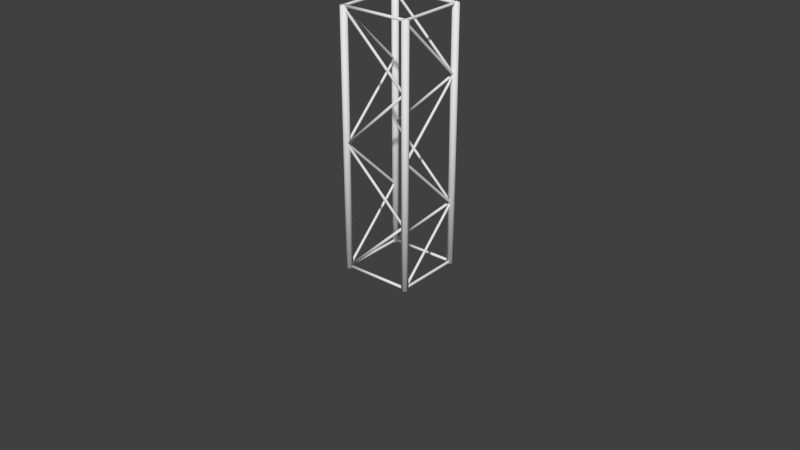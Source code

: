 # Source: building_accessories.blend  (saved by Blender 2.73.0; exported with 4.5.12 LTS)
import bpy
from mathutils import Matrix  # noqa: F401  (used for matrix-valued properties, if any)

bpy.ops.wm.read_factory_settings(use_empty=True)
scene = bpy.context.scene
scene.name = 'Scene'

# ---- collections
col_collection_1 = bpy.data.collections.new('Collection 1'); scene.collection.children.link(col_collection_1)
col_collection_1.hide_render = True
col_collection_1.hide_viewport = True
col_collection_2 = bpy.data.collections.new('Collection 2'); scene.collection.children.link(col_collection_2)
col_collection_2.hide_render = True
col_collection_2.hide_viewport = True
col_collection_3 = bpy.data.collections.new('Collection 3'); scene.collection.children.link(col_collection_3)
col_collection_3.hide_render = True
col_collection_3.hide_viewport = True
col_collection_4 = bpy.data.collections.new('Collection 4'); scene.collection.children.link(col_collection_4)
col_collection_4.hide_render = True
col_collection_4.hide_viewport = True
col_collection_5 = bpy.data.collections.new('Collection 5'); scene.collection.children.link(col_collection_5)
col_collection_9 = bpy.data.collections.new('Collection 9'); scene.collection.children.link(col_collection_9)
col_collection_9.hide_render = True
col_collection_9.hide_viewport = True

# ---- world
world_world = bpy.data.worlds.new('World'); scene.world = world_world
world_world.color = (0.05088, 0.05088, 0.05088)
world_world.use_sun_shadow = False
world_world.sun_shadow_jitter_overblur = 0.0
world_world.cycles.sampling_method = 'MANUAL'
world_world.cycles.sample_map_resolution = 256

# ---- cameras
cam_camera_crane = bpy.data.cameras.new('Camera_crane')
cam_camera_crane.passepartout_alpha = 0.2
cam_camera_crane.clip_end = 100.0
cam_camera_crane.lens = 35.0
cam_camera_crane.sensor_width = 32.0
cam_camera_crane.sensor_height = 18.0
cam_camera_crane.display_size = 2.0
cam_camera_crane.dof.focus_distance = 12.7
cam_camera_crane.dof.aperture_fstop = 128.0

# ---- meshes
me_plane = bpy.data.meshes.new('Plane')
me_plane.from_pydata([(-0.07102, 2.189e-08, 0.0), (0.07102, 2.189e-08, 0.0), (-0.07102, -2.189e-08, 1.0), (0.07102, -2.189e-08, 1.0), (-0.04261, -0.004916, 0.0), (-0.03171, -0.02154, 9.553e-16), (0.008289, -0.02154, 9.553e-16), (0.04261, -0.004916, 0.0), (0.04261, -0.004916, 1.0), (0.02, -0.02154, 1.0), (-0.02, -0.02154, 1.0), (-0.04261, -0.004916, 1.0), (-0.07102, 0.0, 0.5), (0.07102, 0.0, 0.5), (-0.04261, -0.004916, 0.5), (-0.02, -0.02154, 0.5), (0.02, -0.02154, 0.5), (0.04261, -0.004916, 0.5), (-0.07102, 1.094e-08, 0.25), (0.07102, 1.094e-08, 0.25), (-0.04261, -0.004916, 0.25), (-0.03171, -0.02154, 0.25), (0.008289, -0.02154, 0.25), (0.04261, -0.004916, 0.25)], [], [(17, 13, 3, 8), (12, 14, 11, 2), (14, 15, 10, 11), (15, 16, 9, 10), (16, 17, 8, 9), (22, 23, 17, 16), (21, 22, 16, 15), (20, 21, 15, 14), (18, 20, 14, 12), (23, 19, 13, 17), (7, 1, 19, 23), (0, 4, 20, 18), (4, 5, 21, 20), (5, 6, 22, 21), (6, 7, 23, 22)])
me_plane.use_remesh_preserve_volume = False
me_plane.use_remesh_preserve_attributes = False
me_plane.use_mirror_vertex_groups = False
me_plane.update()
me_cube_005 = bpy.data.meshes.new('Cube.005')
me_cube_005.from_pydata([(1.0, 1.0, -1.0), (1.0, -1.0, -1.0), (1.0, 0.8923, 1.0), (1.0, -1.0, 1.0), (1.0, 1.0, 0.9468), (-1.0, 1.0, -1.0), (-1.0, -1.0, -1.0), (-1.0, 0.8923, 1.0), (-1.0, -1.0, 1.0), (0.0, 0.9206, 1.0), (0.0, 1.0, -1.0), (0.0, -1.0, 1.0), (0.0, -1.0, -1.0), (-1.0, 1.0, 0.9468), (0.0, 1.0, 0.934)], [], [(12, 10, 0, 1), (9, 2, 4, 14), (3, 11, 12, 1), (14, 4, 0, 10), (2, 3, 1, 0, 4), (3, 2, 9, 11), (12, 6, 5, 10), (9, 14, 13, 7), (8, 6, 12, 11), (14, 10, 5, 13), (7, 13, 5, 6, 8), (8, 11, 9, 7)])
me_cube_005.use_remesh_preserve_volume = False
me_cube_005.use_remesh_preserve_attributes = False
me_cube_005.use_mirror_vertex_groups = False
me_cube_005.update()
me_cube_006 = bpy.data.meshes.new('Cube.006')
me_cube_006.from_pydata([(1.0, 1.0, -1.0), (1.0, -1.0, -1.0), (1.0, 0.8923, 1.0), (1.0, -1.0, 1.0), (1.0, 1.0, 0.9468), (0.9775, 1.0, 0.9465), (0.9775, -1.0, 1.0), (0.9775, 1.0, -1.0), (0.9775, -1.0, -1.0), (0.9775, 0.8929, 1.0), (0.02701, 1.0, -1.0), (0.02701, -1.0, 1.0), (0.02701, 1.0, 0.9344), (0.02701, -1.0, -1.0), (0.02701, 0.9198, 1.0), (0.9775, 1.0, 0.8352), (0.02701, 1.0, 0.8291), (1.0, -1.0, 0.8619), (0.9775, -1.0, 0.8619), (0.02701, -1.0, 0.8619), (1.0, 1.0, -0.9226), (0.9775, 1.0, -0.9231), (0.02701, 1.0, -0.9235), (1.0, -1.0, -0.9301), (0.9775, -1.0, -0.9301), (0.02701, -1.0, -0.9301), (-1.0, 1.0, -1.0), (-1.0, -1.0, -1.0), (-1.0, 0.8923, 1.0), (-1.0, -1.0, 1.0), (-1.0, 1.0, 0.9468), (-0.9775, 1.0, 0.9465), (-0.9775, -1.0, 1.0), (-0.9775, 1.0, -1.0), (-0.9775, -1.0, -1.0), (0.0, 0.9206, 1.0), (0.0, 1.0, -1.0), (0.0, -1.0, 1.0), (0.0, -1.0, -1.0), (-0.9775, 0.8929, 1.0), (0.0, 1.0, 0.934), (-0.02701, 1.0, -1.0), (-0.02701, -1.0, 1.0), (-0.02701, 1.0, 0.9344), (-0.02701, -1.0, -1.0), (-0.02701, 0.9198, 1.0), (0.0, 1.0, -0.03298), (-0.9775, 1.0, 0.8352), (-0.02701, 1.0, 0.8291), (-1.0, -1.0, 0.8619), (0.0, -1.0, 0.8619), (-0.9775, -1.0, 0.8619), (-0.02701, -1.0, 0.8619), (-1.0, 1.0, -0.9226), (0.0, 1.0, -0.923), (-0.9775, 1.0, -0.9231), (-0.02701, 1.0, -0.9235), (-1.0, -1.0, -0.9301), (0.0, -1.0, -0.9301), (-0.9775, -1.0, -0.9301), (-0.02701, -1.0, -0.9301)], [], [(8, 7, 0, 1), (9, 2, 4, 5), (25, 58, 38, 13), (21, 20, 0, 7), (2, 3, 17, 23, 1, 0, 20, 4), (11, 14, 35, 37), (54, 22, 10, 36), (13, 10, 7, 8), (14, 9, 5, 12), (23, 24, 8, 1), (22, 21, 7, 10), (3, 2, 9, 6), (35, 14, 12, 40), (38, 36, 10, 13), (6, 9, 14, 11), (24, 25, 13, 8), (12, 5, 15, 16), (40, 12, 16, 46), (6, 11, 19, 18), (3, 6, 18, 17), (11, 37, 50, 19), (21, 20, 23, 24, 25, 58, 54, 22), (46, 16, 22, 54), (17, 18, 24, 23), (19, 50, 58, 25), (0, 1, 23, 20), (21, 24, 18, 15), (22, 16, 19, 25), (4, 20, 21, 15, 5), (34, 27, 26, 33), (39, 31, 30, 28), (60, 44, 38, 58), (55, 33, 26, 53), (28, 30, 53, 26, 27, 57, 49, 29), (42, 37, 35, 45), (54, 36, 41, 56), (44, 34, 33, 41), (45, 43, 31, 39), (57, 27, 34, 59), (56, 41, 33, 55), (29, 32, 39, 28), (35, 40, 43, 45), (38, 44, 41, 36), (32, 42, 45, 39), (59, 34, 44, 60), (43, 48, 47, 31), (40, 46, 48, 43), (32, 51, 52, 42), (29, 49, 51, 32), (42, 52, 50, 37), (55, 56, 54, 58, 60, 59, 57, 53), (46, 54, 56, 48), (38, 36, 54, 58), (49, 57, 59, 51), (52, 60, 58, 50), (26, 53, 57, 27), (37, 50, 40, 35), (55, 47, 51, 59), (56, 60, 52, 48), (30, 31, 47, 55, 53)])
me_cube_006.use_remesh_preserve_volume = False
me_cube_006.use_remesh_preserve_attributes = False
me_cube_006.use_mirror_vertex_groups = False
me_cube_006.update()
me_cylinder_017 = bpy.data.meshes.new('Cylinder.017')
me_cylinder_017.from_pydata([(-0.2094, 0.007733, 1.327), (0.2094, 0.007733, 1.327), (-0.2094, 0.005924, 1.323), (0.2094, 0.005924, 1.323), (-0.2094, 0.001343, 1.32), (0.2094, 0.001343, 1.32), (-0.2094, -0.003867, 1.321), (0.2094, -0.003867, 1.321), (-0.2094, -0.007267, 1.325), (0.2094, -0.007267, 1.325), (-0.2094, -0.007267, 1.33), (0.2094, -0.007267, 1.33), (-0.2094, -0.003867, 1.334), (0.2094, -0.003867, 1.334), (-0.2094, 0.001343, 1.335), (0.2094, 0.001343, 1.335), (-0.2094, 0.005924, 1.332), (0.2094, 0.005924, 1.332), (-0.1876, 0.008255, 0.6558), (0.1954, 0.008255, 0.3344), (-0.1908, 0.006446, 0.652), (0.1923, 0.006446, 0.3306), (-0.1924, 0.001865, 0.65), (0.1906, 0.001865, 0.3286), (-0.1919, -0.003345, 0.6507), (0.1912, -0.003345, 0.3293), (-0.1893, -0.006745, 0.6538), (0.1937, -0.006745, 0.3324), (-0.1859, -0.006745, 0.6578), (0.1971, -0.006745, 0.3364), (-0.1834, -0.003345, 0.6608), (0.1996, -0.003345, 0.3394), (-0.1828, 0.001865, 0.6615), (0.2002, 0.001865, 0.3401), (-0.1845, 0.006446, 0.6595), (0.1985, 0.006446, 0.3381), (-0.1915, 0.007733, 0.01405), (0.1915, 0.007733, 0.3354), (-0.1884, 0.005924, 0.0103), (0.1947, 0.005924, 0.3317), (-0.1867, 0.001343, 0.008303), (0.1963, 0.001343, 0.3297), (-0.1873, -0.003867, 0.008996), (0.1958, -0.003867, 0.3304), (-0.1898, -0.007267, 0.01205), (0.1932, -0.007267, 0.3334), (-0.1932, -0.007267, 0.01604), (0.1898, -0.007267, 0.3374), (-0.1958, -0.003867, 0.0191), (0.1873, -0.003867, 0.3405), (-0.1963, 0.001343, 0.01979), (0.1867, 0.001343, 0.3412), (-0.1947, 0.005924, 0.0178), (0.1884, 0.005924, 0.3392), (-0.1876, 0.008255, 1.309), (0.1954, 0.008255, 0.9876), (-0.1908, 0.006446, 1.305), (0.1923, 0.006446, 0.9838), (-0.1924, 0.001865, 1.303), (0.1906, 0.001865, 0.9818), (-0.1919, -0.003345, 1.304), (0.1912, -0.003345, 0.9825), (-0.1893, -0.006745, 1.307), (0.1937, -0.006745, 0.9856), (-0.1859, -0.006745, 1.311), (0.1971, -0.006745, 0.9896), (-0.1834, -0.003345, 1.314), (0.1996, -0.003345, 0.9926), (-0.1828, 0.001865, 1.315), (0.2002, 0.001865, 0.9933), (-0.1845, 0.006446, 1.313), (0.1985, 0.006446, 0.9913), (-0.1915, 0.007733, 0.6673), (0.1915, 0.007733, 0.9887), (-0.1884, 0.005924, 0.6635), (0.1947, 0.005924, 0.9849), (-0.1867, 0.001343, 0.6615), (0.1963, 0.001343, 0.9829), (-0.1873, -0.003867, 0.6622), (0.1958, -0.003867, 0.9836), (-0.1898, -0.007267, 0.6653), (0.1932, -0.007267, 0.9867), (-0.1932, -0.007267, 0.6693), (0.1898, -0.007267, 0.9907), (-0.1958, -0.003867, 0.6723), (0.1873, -0.003867, 0.9937), (-0.1963, 0.001343, 0.673), (0.1867, 0.001343, 0.9944), (-0.1947, 0.005924, 0.671), (0.1884, 0.005924, 0.9924), (-0.2094, 0.007733, 0.009836), (0.2094, 0.007733, 0.009836), (-0.2094, 0.005924, 0.00494), (0.2094, 0.005924, 0.00494), (-0.2094, 0.001343, 0.002336), (0.2094, 0.001343, 0.002336), (-0.2094, -0.003867, 0.00324), (0.2094, -0.003867, 0.00324), (-0.2094, -0.007267, 0.007231), (0.2094, -0.007267, 0.007231), (-0.2094, -0.007267, 0.01244), (0.2094, -0.007267, 0.01244), (-0.2094, -0.003867, 0.01643), (0.2094, -0.003867, 0.01643), (-0.2094, 0.001343, 0.01734), (0.2094, 0.001343, 0.01734), (-0.2094, 0.005924, 0.01473), (0.2094, 0.005924, 0.01473), (-0.2, 0.02062, 0.002696), (-0.2, 0.02062, 1.331), (-0.1869, 0.0158, 0.002696), (-0.1869, 0.0158, 1.331), (-0.18, 0.003581, 0.002696), (-0.18, 0.003581, 1.331), (-0.1824, -0.01031, 0.002696), (-0.1824, -0.01031, 1.331), (-0.1931, -0.01938, 0.002696), (-0.1931, -0.01938, 1.331), (-0.2069, -0.01938, 0.002696), (-0.2069, -0.01938, 1.331), (-0.2176, -0.01031, 0.002696), (-0.2176, -0.01031, 1.331), (-0.22, 0.003581, 0.002696), (-0.22, 0.003581, 1.331), (-0.2131, 0.0158, 0.002696), (-0.2131, 0.0158, 1.331), (0.2, 0.02062, 0.002696), (0.2, 0.02062, 1.331), (0.2131, 0.0158, 0.002696), (0.2131, 0.0158, 1.331), (0.22, 0.003581, 0.002696), (0.22, 0.003581, 1.331), (0.2176, -0.01031, 0.002696), (0.2176, -0.01031, 1.331), (0.2069, -0.01938, 0.002696), (0.2069, -0.01938, 1.331), (0.1931, -0.01938, 0.002696), (0.1931, -0.01938, 1.331), (0.1824, -0.01031, 0.002696), (0.1824, -0.01031, 1.331), (0.18, 0.003581, 0.002696), (0.18, 0.003581, 1.331), (0.1869, 0.0158, 0.002696), (0.1869, 0.0158, 1.331), (0.0158, 0.3533, 1.327), (0.2252, -0.009336, 1.327), (0.01423, 0.3524, 1.323), (0.2236, -0.01024, 1.323), (0.01026, 0.3501, 1.32), (0.2197, -0.01253, 1.32), (0.005752, 0.3475, 1.321), (0.2151, -0.01514, 1.321), (0.002808, 0.3458, 1.325), (0.2122, -0.01684, 1.325), (0.002808, 0.3458, 1.33), (0.2122, -0.01684, 1.33), (0.005752, 0.3475, 1.334), (0.2151, -0.01514, 1.334), (0.01026, 0.3501, 1.335), (0.2197, -0.01253, 1.335), (0.01423, 0.3524, 1.332), (0.2236, -0.01024, 1.332), (0.02713, 0.3347, 0.6558), (0.2186, 0.003039, 0.3344), (0.02399, 0.3366, 0.652), (0.2155, 0.00486, 0.3306), (0.01919, 0.3357, 0.65), (0.2107, 0.004019, 0.3286), (0.01497, 0.3326, 0.6507), (0.2065, 0.0009108, 0.3293), (0.01331, 0.3287, 0.6538), (0.2048, -0.003011, 0.3324), (0.01498, 0.3258, 0.6578), (0.2065, -0.005911, 0.3364), (0.01921, 0.3253, 0.6608), (0.2107, -0.006432, 0.3394), (0.02401, 0.3274, 0.6615), (0.2155, -0.004331, 0.3401), (0.02714, 0.3311, 0.6595), (0.2187, -0.0005905, 0.3381), (0.02474, 0.3379, 0.01405), (0.2162, 0.006147, 0.3354), (0.02474, 0.3342, 0.0103), (0.2163, 0.002517, 0.3317), (0.02161, 0.3305, 0.008303), (0.2131, -0.001223, 0.3297), (0.01681, 0.3284, 0.008996), (0.2083, -0.003324, 0.3304), (0.01258, 0.3289, 0.01205), (0.2041, -0.002803, 0.3334), (0.01091, 0.3318, 0.01604), (0.2024, 9.693e-05, 0.3374), (0.01257, 0.3357, 0.0191), (0.2041, 0.004019, 0.3405), (0.01679, 0.3388, 0.01979), (0.2083, 0.007127, 0.3412), (0.0216, 0.3397, 0.0178), (0.2131, 0.007967, 0.3392), (0.02713, 0.3347, 1.309), (0.2186, 0.003039, 0.9876), (0.02399, 0.3366, 1.305), (0.2155, 0.00486, 0.9838), (0.01919, 0.3357, 1.303), (0.2107, 0.004019, 0.9818), (0.01497, 0.3326, 1.304), (0.2065, 0.0009108, 0.9825), (0.01331, 0.3287, 1.307), (0.2048, -0.003011, 0.9856), (0.01498, 0.3258, 1.311), (0.2065, -0.005911, 0.9896), (0.01921, 0.3253, 1.314), (0.2107, -0.006432, 0.9926), (0.02401, 0.3274, 1.315), (0.2155, -0.004331, 0.9933), (0.02714, 0.3311, 1.313), (0.2187, -0.0005905, 0.9913), (0.02474, 0.3379, 0.6673), (0.2162, 0.006147, 0.9887), (0.02474, 0.3342, 0.6635), (0.2163, 0.002517, 0.9849), (0.02161, 0.3305, 0.6615), (0.2131, -0.001223, 0.9829), (0.01681, 0.3284, 0.6622), (0.2083, -0.003324, 0.9836), (0.01258, 0.3289, 0.6653), (0.2041, -0.002803, 0.9867), (0.01091, 0.3318, 0.6693), (0.2024, 9.693e-05, 0.9907), (0.01257, 0.3357, 0.6723), (0.2041, 0.004019, 0.9937), (0.01679, 0.3388, 0.673), (0.2083, 0.007127, 0.9944), (0.0216, 0.3397, 0.671), (0.2131, 0.007967, 0.9924), (0.0158, 0.3533, 0.009836), (0.2252, -0.009336, 0.009836), (0.01423, 0.3524, 0.00494), (0.2236, -0.01024, 0.00494), (0.01026, 0.3501, 0.002336), (0.2197, -0.01253, 0.002336), (0.005752, 0.3475, 0.00324), (0.2151, -0.01514, 0.00324), (0.002808, 0.3458, 0.007231), (0.2122, -0.01684, 0.007231), (0.002808, 0.3458, 0.01244), (0.2122, -0.01684, 0.01244), (0.005752, 0.3475, 0.01643), (0.2151, -0.01514, 0.01643), (0.01026, 0.3501, 0.01734), (0.2197, -0.01253, 0.01734), (0.01423, 0.3524, 0.01473), (0.2236, -0.01024, 0.01473), (0.03165, 0.3516, 0.002696), (0.03165, 0.3516, 1.331), (0.034, 0.3379, 0.002696), (0.034, 0.3379, 1.331), (0.0269, 0.3258, 0.002696), (0.0269, 0.3258, 1.331), (0.01366, 0.321, 0.002696), (0.01366, 0.321, 1.331), (0.0004868, 0.3256, 0.002696), (0.0004868, 0.3256, 1.331), (-0.006459, 0.3377, 0.002696), (-0.006459, 0.3377, 1.331), (-0.003928, 0.3514, 0.002696), (-0.003928, 0.3514, 1.331), (0.006897, 0.3604, 0.002696), (0.006897, 0.3604, 1.331), (0.02095, 0.3605, 0.002696), (0.02095, 0.3605, 1.331), (-0.2165, 0.01153, 1.327), (-0.007097, 0.3742, 1.327), (-0.2149, 0.01063, 1.323), (-0.005531, 0.3733, 1.323), (-0.211, 0.008338, 1.32), (-0.001563, 0.371, 1.32), (-0.2064, 0.005734, 1.321), (0.002948, 0.3684, 1.321), (-0.2035, 0.004033, 1.325), (0.005893, 0.3667, 1.325), (-0.2035, 0.004033, 1.33), (0.005893, 0.3667, 1.33), (-0.2064, 0.005734, 1.334), (0.002948, 0.3684, 1.334), (-0.211, 0.008338, 1.335), (-0.001563, 0.371, 1.335), (-0.2149, 0.01063, 1.332), (-0.005531, 0.3733, 1.332), (-0.2061, 0.03065, 0.6558), (-0.01454, 0.3624, 0.3344), (-0.2061, 0.02702, 0.652), (-0.01455, 0.3587, 0.3306), (-0.2029, 0.02328, 0.65), (-0.01142, 0.355, 0.3286), (-0.1981, 0.02118, 0.6507), (-0.006618, 0.3529, 0.3293), (-0.1939, 0.0217, 0.6538), (-0.002391, 0.3534, 0.3324), (-0.1922, 0.0246, 0.6578), (-0.0007163, 0.3563, 0.3364), (-0.1939, 0.02852, 0.6608), (-0.002378, 0.3602, 0.3394), (-0.1981, 0.03163, 0.6615), (-0.006599, 0.3633, 0.3401), (-0.2029, 0.03247, 0.6595), (-0.0114, 0.3642, 0.3381), (-0.2075, 0.02702, 0.01405), (-0.01604, 0.3587, 0.3354), (-0.2044, 0.02884, 0.0103), (-0.0129, 0.3605, 0.3317), (-0.1996, 0.028, 0.008303), (-0.008092, 0.3597, 0.3297), (-0.1954, 0.02489, 0.008996), (-0.003871, 0.3566, 0.3304), (-0.1937, 0.02097, 0.01205), (-0.002209, 0.3527, 0.3334), (-0.1954, 0.01807, 0.01604), (-0.003884, 0.3498, 0.3374), (-0.1996, 0.01755, 0.0191), (-0.008111, 0.3493, 0.3405), (-0.2044, 0.01965, 0.01979), (-0.01291, 0.3514, 0.3412), (-0.2076, 0.02339, 0.0178), (-0.01604, 0.3551, 0.3392), (-0.2061, 0.03065, 1.309), (-0.01454, 0.3624, 0.9876), (-0.2061, 0.02702, 1.305), (-0.01455, 0.3587, 0.9838), (-0.2029, 0.02328, 1.303), (-0.01142, 0.355, 0.9818), (-0.1981, 0.02118, 1.304), (-0.006618, 0.3529, 0.9825), (-0.1939, 0.0217, 1.307), (-0.002391, 0.3534, 0.9856), (-0.1922, 0.0246, 1.311), (-0.0007163, 0.3563, 0.9896), (-0.1939, 0.02852, 1.314), (-0.002378, 0.3602, 0.9926), (-0.1981, 0.03163, 1.315), (-0.006599, 0.3633, 0.9933), (-0.2029, 0.03247, 1.313), (-0.0114, 0.3642, 0.9913), (-0.2075, 0.02702, 0.6673), (-0.01604, 0.3587, 0.9887), (-0.2044, 0.02884, 0.6635), (-0.0129, 0.3605, 0.9849), (-0.1996, 0.028, 0.6615), (-0.008092, 0.3597, 0.9829), (-0.1954, 0.02489, 0.6622), (-0.003871, 0.3566, 0.9836), (-0.1937, 0.02097, 0.6653), (-0.002209, 0.3527, 0.9867), (-0.1954, 0.01807, 0.6693), (-0.003884, 0.3498, 0.9907), (-0.1996, 0.01755, 0.6723), (-0.008111, 0.3493, 0.9937), (-0.2044, 0.01965, 0.673), (-0.01291, 0.3514, 0.9944), (-0.2076, 0.02339, 0.671), (-0.01604, 0.3551, 0.9924), (-0.2165, 0.01153, 0.009836), (-0.007097, 0.3742, 0.009836), (-0.2149, 0.01063, 0.00494), (-0.005531, 0.3733, 0.00494), (-0.211, 0.008338, 0.002336), (-0.001563, 0.371, 0.002336), (-0.2064, 0.005734, 0.00324), (0.002948, 0.3684, 0.00324), (-0.2035, 0.004033, 0.007231), (0.005893, 0.3667, 0.007231), (-0.2035, 0.004033, 0.01244), (0.005893, 0.3667, 0.01244), (-0.2064, 0.005734, 0.01643), (0.002948, 0.3684, 0.01643), (-0.211, 0.008338, 0.01734), (-0.001563, 0.371, 0.01734), (-0.2149, 0.01063, 0.01473), (-0.005531, 0.3733, 0.01473)], [], [(0, 1, 3, 2), (2, 3, 5, 4), (4, 5, 7, 6), (6, 7, 9, 8), (8, 9, 11, 10), (10, 11, 13, 12), (12, 13, 15, 14), (3, 1, 17, 15, 13, 11, 9, 7, 5), (16, 17, 1, 0), (14, 15, 17, 16), (0, 2, 4, 6, 8, 10, 12, 14, 16), (18, 19, 21, 20), (20, 21, 23, 22), (22, 23, 25, 24), (24, 25, 27, 26), (26, 27, 29, 28), (28, 29, 31, 30), (30, 31, 33, 32), (21, 19, 35, 33, 31, 29, 27, 25, 23), (34, 35, 19, 18), (32, 33, 35, 34), (18, 20, 22, 24, 26, 28, 30, 32, 34), (36, 37, 39, 38), (38, 39, 41, 40), (40, 41, 43, 42), (42, 43, 45, 44), (44, 45, 47, 46), (46, 47, 49, 48), (48, 49, 51, 50), (39, 37, 53, 51, 49, 47, 45, 43, 41), (52, 53, 37, 36), (50, 51, 53, 52), (36, 38, 40, 42, 44, 46, 48, 50, 52), (54, 55, 57, 56), (56, 57, 59, 58), (58, 59, 61, 60), (60, 61, 63, 62), (62, 63, 65, 64), (64, 65, 67, 66), (66, 67, 69, 68), (57, 55, 71, 69, 67, 65, 63, 61, 59), (70, 71, 55, 54), (68, 69, 71, 70), (54, 56, 58, 60, 62, 64, 66, 68, 70), (72, 73, 75, 74), (74, 75, 77, 76), (76, 77, 79, 78), (78, 79, 81, 80), (80, 81, 83, 82), (82, 83, 85, 84), (84, 85, 87, 86), (75, 73, 89, 87, 85, 83, 81, 79, 77), (88, 89, 73, 72), (86, 87, 89, 88), (72, 74, 76, 78, 80, 82, 84, 86, 88), (90, 91, 93, 92), (92, 93, 95, 94), (94, 95, 97, 96), (96, 97, 99, 98), (98, 99, 101, 100), (100, 101, 103, 102), (102, 103, 105, 104), (93, 91, 107, 105, 103, 101, 99, 97, 95), (106, 107, 91, 90), (104, 105, 107, 106), (90, 92, 94, 96, 98, 100, 102, 104, 106), (108, 109, 111, 110), (110, 111, 113, 112), (112, 113, 115, 114), (114, 115, 117, 116), (116, 117, 119, 118), (118, 119, 121, 120), (120, 121, 123, 122), (111, 109, 125, 123, 121, 119, 117, 115, 113), (124, 125, 109, 108), (122, 123, 125, 124), (108, 110, 112, 114, 116, 118, 120, 122, 124), (126, 127, 129, 128), (128, 129, 131, 130), (130, 131, 133, 132), (132, 133, 135, 134), (134, 135, 137, 136), (136, 137, 139, 138), (138, 139, 141, 140), (129, 127, 143, 141, 139, 137, 135, 133, 131), (142, 143, 127, 126), (140, 141, 143, 142), (126, 128, 130, 132, 134, 136, 138, 140, 142), (144, 145, 147, 146), (146, 147, 149, 148), (148, 149, 151, 150), (150, 151, 153, 152), (152, 153, 155, 154), (154, 155, 157, 156), (156, 157, 159, 158), (160, 161, 145, 144), (158, 159, 161, 160), (144, 146, 148, 150, 152, 154, 156, 158, 160), (162, 163, 165, 164), (164, 165, 167, 166), (166, 167, 169, 168), (168, 169, 171, 170), (170, 171, 173, 172), (172, 173, 175, 174), (174, 175, 177, 176), (178, 179, 163, 162), (176, 177, 179, 178), (162, 164, 166, 168, 170, 172, 174, 176, 178), (180, 181, 183, 182), (182, 183, 185, 184), (184, 185, 187, 186), (186, 187, 189, 188), (188, 189, 191, 190), (190, 191, 193, 192), (192, 193, 195, 194), (196, 197, 181, 180), (194, 195, 197, 196), (180, 182, 184, 186, 188, 190, 192, 194, 196), (198, 199, 201, 200), (200, 201, 203, 202), (202, 203, 205, 204), (204, 205, 207, 206), (206, 207, 209, 208), (208, 209, 211, 210), (210, 211, 213, 212), (214, 215, 199, 198), (212, 213, 215, 214), (198, 200, 202, 204, 206, 208, 210, 212, 214), (216, 217, 219, 218), (218, 219, 221, 220), (220, 221, 223, 222), (222, 223, 225, 224), (224, 225, 227, 226), (226, 227, 229, 228), (228, 229, 231, 230), (232, 233, 217, 216), (230, 231, 233, 232), (216, 218, 220, 222, 224, 226, 228, 230, 232), (234, 235, 237, 236), (236, 237, 239, 238), (238, 239, 241, 240), (240, 241, 243, 242), (242, 243, 245, 244), (244, 245, 247, 246), (246, 247, 249, 248), (250, 251, 235, 234), (248, 249, 251, 250), (234, 236, 238, 240, 242, 244, 246, 248, 250), (252, 253, 255, 254), (254, 255, 257, 256), (256, 257, 259, 258), (258, 259, 261, 260), (260, 261, 263, 262), (262, 263, 265, 264), (264, 265, 267, 266), (255, 253, 269, 267, 265, 263, 261, 259, 257), (268, 269, 253, 252), (266, 267, 269, 268), (252, 254, 256, 258, 260, 262, 264, 266, 268), (270, 271, 273, 272), (272, 273, 275, 274), (274, 275, 277, 276), (276, 277, 279, 278), (278, 279, 281, 280), (280, 281, 283, 282), (282, 283, 285, 284), (286, 287, 271, 270), (284, 285, 287, 286), (288, 289, 291, 290), (290, 291, 293, 292), (292, 293, 295, 294), (294, 295, 297, 296), (296, 297, 299, 298), (298, 299, 301, 300), (300, 301, 303, 302), (304, 305, 289, 288), (302, 303, 305, 304), (306, 307, 309, 308), (308, 309, 311, 310), (310, 311, 313, 312), (312, 313, 315, 314), (314, 315, 317, 316), (316, 317, 319, 318), (318, 319, 321, 320), (322, 323, 307, 306), (320, 321, 323, 322), (324, 325, 327, 326), (326, 327, 329, 328), (328, 329, 331, 330), (330, 331, 333, 332), (332, 333, 335, 334), (334, 335, 337, 336), (336, 337, 339, 338), (340, 341, 325, 324), (338, 339, 341, 340), (342, 343, 345, 344), (344, 345, 347, 346), (346, 347, 349, 348), (348, 349, 351, 350), (350, 351, 353, 352), (352, 353, 355, 354), (354, 355, 357, 356), (358, 359, 343, 342), (356, 357, 359, 358), (360, 361, 363, 362), (362, 363, 365, 364), (364, 365, 367, 366), (366, 367, 369, 368), (368, 369, 371, 370), (370, 371, 373, 372), (372, 373, 375, 374), (376, 377, 361, 360), (374, 375, 377, 376)])
me_cylinder_017.polygons.foreach_set('use_smooth', [True] * 213)
me_cylinder_017.use_remesh_preserve_volume = False
me_cylinder_017.use_remesh_preserve_attributes = False
me_cylinder_017.use_mirror_vertex_groups = False
me_cylinder_017.update()
me_cylinder_013 = bpy.data.meshes.new('Cylinder.013')
me_cylinder_013.from_pydata([(-0.2094, 0.007733, 1.327), (0.2094, 0.007733, 1.327), (-0.2094, 0.005924, 1.323), (0.2094, 0.005924, 1.323), (-0.2094, 0.001343, 1.32), (0.2094, 0.001343, 1.32), (-0.2094, -0.003867, 1.321), (0.2094, -0.003867, 1.321), (-0.2094, -0.007267, 1.325), (0.2094, -0.007267, 1.325), (-0.2094, -0.007267, 1.33), (0.2094, -0.007267, 1.33), (-0.2094, -0.003867, 1.334), (0.2094, -0.003867, 1.334), (-0.2094, 0.001343, 1.335), (0.2094, 0.001343, 1.335), (-0.2094, 0.005924, 1.332), (0.2094, 0.005924, 1.332), (-0.1876, 0.008255, 0.6558), (0.1954, 0.008255, 0.3344), (-0.1908, 0.006446, 0.652), (0.1923, 0.006446, 0.3306), (-0.1924, 0.001865, 0.65), (0.1906, 0.001865, 0.3286), (-0.1919, -0.003345, 0.6507), (0.1912, -0.003345, 0.3293), (-0.1893, -0.006745, 0.6538), (0.1937, -0.006745, 0.3324), (-0.1859, -0.006745, 0.6578), (0.1971, -0.006745, 0.3364), (-0.1834, -0.003345, 0.6608), (0.1996, -0.003345, 0.3394), (-0.1828, 0.001865, 0.6615), (0.2002, 0.001865, 0.3401), (-0.1845, 0.006446, 0.6595), (0.1985, 0.006446, 0.3381), (-0.1915, 0.007733, 0.01405), (0.1915, 0.007733, 0.3354), (-0.1884, 0.005924, 0.0103), (0.1947, 0.005924, 0.3317), (-0.1867, 0.001343, 0.008303), (0.1963, 0.001343, 0.3297), (-0.1873, -0.003867, 0.008996), (0.1958, -0.003867, 0.3304), (-0.1898, -0.007267, 0.01205), (0.1932, -0.007267, 0.3334), (-0.1932, -0.007267, 0.01604), (0.1898, -0.007267, 0.3374), (-0.1958, -0.003867, 0.0191), (0.1873, -0.003867, 0.3405), (-0.1963, 0.001343, 0.01979), (0.1867, 0.001343, 0.3412), (-0.1947, 0.005924, 0.0178), (0.1884, 0.005924, 0.3392), (-0.1876, 0.008255, 1.309), (0.1954, 0.008255, 0.9876), (-0.1908, 0.006446, 1.305), (0.1923, 0.006446, 0.9838), (-0.1924, 0.001865, 1.303), (0.1906, 0.001865, 0.9818), (-0.1919, -0.003345, 1.304), (0.1912, -0.003345, 0.9825), (-0.1893, -0.006745, 1.307), (0.1937, -0.006745, 0.9856), (-0.1859, -0.006745, 1.311), (0.1971, -0.006745, 0.9896), (-0.1834, -0.003345, 1.314), (0.1996, -0.003345, 0.9926), (-0.1828, 0.001865, 1.315), (0.2002, 0.001865, 0.9933), (-0.1845, 0.006446, 1.313), (0.1985, 0.006446, 0.9913), (-0.1915, 0.007733, 0.6673), (0.1915, 0.007733, 0.9887), (-0.1884, 0.005924, 0.6635), (0.1947, 0.005924, 0.9849), (-0.1867, 0.001343, 0.6615), (0.1963, 0.001343, 0.9829), (-0.1873, -0.003867, 0.6622), (0.1958, -0.003867, 0.9836), (-0.1898, -0.007267, 0.6653), (0.1932, -0.007267, 0.9867), (-0.1932, -0.007267, 0.6693), (0.1898, -0.007267, 0.9907), (-0.1958, -0.003867, 0.6723), (0.1873, -0.003867, 0.9937), (-0.1963, 0.001343, 0.673), (0.1867, 0.001343, 0.9944), (-0.1947, 0.005924, 0.671), (0.1884, 0.005924, 0.9924), (-0.2094, 0.007733, 0.009836), (0.2094, 0.007733, 0.009836), (-0.2094, 0.005924, 0.00494), (0.2094, 0.005924, 0.00494), (-0.2094, 0.001343, 0.002336), (0.2094, 0.001343, 0.002336), (-0.2094, -0.003867, 0.00324), (0.2094, -0.003867, 0.00324), (-0.2094, -0.007267, 0.007231), (0.2094, -0.007267, 0.007231), (-0.2094, -0.007267, 0.01244), (0.2094, -0.007267, 0.01244), (-0.2094, -0.003867, 0.01643), (0.2094, -0.003867, 0.01643), (-0.2094, 0.001343, 0.01734), (0.2094, 0.001343, 0.01734), (-0.2094, 0.005924, 0.01473), (0.2094, 0.005924, 0.01473), (-0.2094, -0.3923, 1.327), (0.2094, -0.3923, 1.327), (-0.2094, -0.3941, 1.323), (0.2094, -0.3941, 1.323), (-0.2094, -0.3987, 1.32), (0.2094, -0.3987, 1.32), (-0.2094, -0.4039, 1.321), (0.2094, -0.4039, 1.321), (-0.2094, -0.4073, 1.325), (0.2094, -0.4073, 1.325), (-0.2094, -0.4073, 1.33), (0.2094, -0.4073, 1.33), (-0.2094, -0.4039, 1.334), (0.2094, -0.4039, 1.334), (-0.2094, -0.3987, 1.335), (0.2094, -0.3987, 1.335), (-0.2094, -0.3941, 1.332), (0.2094, -0.3941, 1.332), (-0.1876, -0.3917, 0.6558), (0.1954, -0.3917, 0.3344), (-0.1908, -0.3936, 0.652), (0.1923, -0.3936, 0.3306), (-0.1924, -0.3981, 0.65), (0.1906, -0.3981, 0.3286), (-0.1919, -0.4033, 0.6507), (0.1912, -0.4033, 0.3293), (-0.1893, -0.4067, 0.6538), (0.1937, -0.4067, 0.3324), (-0.1859, -0.4067, 0.6578), (0.1971, -0.4067, 0.3364), (-0.1834, -0.4033, 0.6608), (0.1996, -0.4033, 0.3394), (-0.1828, -0.3981, 0.6615), (0.2002, -0.3981, 0.3401), (-0.1845, -0.3936, 0.6595), (0.1985, -0.3936, 0.3381), (-0.1915, -0.3923, 0.01405), (0.1915, -0.3923, 0.3354), (-0.1884, -0.3941, 0.0103), (0.1947, -0.3941, 0.3317), (-0.1867, -0.3987, 0.008303), (0.1963, -0.3987, 0.3297), (-0.1873, -0.4039, 0.008996), (0.1958, -0.4039, 0.3304), (-0.1898, -0.4073, 0.01205), (0.1932, -0.4073, 0.3334), (-0.1932, -0.4073, 0.01604), (0.1898, -0.4073, 0.3374), (-0.1958, -0.4039, 0.0191), (0.1873, -0.4039, 0.3405), (-0.1963, -0.3987, 0.01979), (0.1867, -0.3987, 0.3412), (-0.1947, -0.3941, 0.0178), (0.1884, -0.3941, 0.3392), (-0.1876, -0.3917, 1.309), (0.1954, -0.3917, 0.9876), (-0.1908, -0.3936, 1.305), (0.1923, -0.3936, 0.9838), (-0.1924, -0.3981, 1.303), (0.1906, -0.3981, 0.9818), (-0.1919, -0.4033, 1.304), (0.1912, -0.4033, 0.9825), (-0.1893, -0.4067, 1.307), (0.1937, -0.4067, 0.9856), (-0.1859, -0.4067, 1.311), (0.1971, -0.4067, 0.9896), (-0.1834, -0.4033, 1.314), (0.1996, -0.4033, 0.9926), (-0.1828, -0.3981, 1.315), (0.2002, -0.3981, 0.9933), (-0.1845, -0.3936, 1.313), (0.1985, -0.3936, 0.9913), (-0.1915, -0.3923, 0.6673), (0.1915, -0.3923, 0.9887), (-0.1884, -0.3941, 0.6635), (0.1947, -0.3941, 0.9849), (-0.1867, -0.3987, 0.6615), (0.1963, -0.3987, 0.9829), (-0.1873, -0.4039, 0.6622), (0.1958, -0.4039, 0.9836), (-0.1898, -0.4073, 0.6653), (0.1932, -0.4073, 0.9867), (-0.1932, -0.4073, 0.6693), (0.1898, -0.4073, 0.9907), (-0.1958, -0.4039, 0.6723), (0.1873, -0.4039, 0.9937), (-0.1963, -0.3987, 0.673), (0.1867, -0.3987, 0.9944), (-0.1947, -0.3941, 0.671), (0.1884, -0.3941, 0.9924), (-0.2094, -0.3923, 0.009836), (0.2094, -0.3923, 0.009836), (-0.2094, -0.3941, 0.00494), (0.2094, -0.3941, 0.00494), (-0.2094, -0.3987, 0.002336), (0.2094, -0.3987, 0.002336), (-0.2094, -0.4039, 0.00324), (0.2094, -0.4039, 0.00324), (-0.2094, -0.4073, 0.007231), (0.2094, -0.4073, 0.007231), (-0.2094, -0.4073, 0.01244), (0.2094, -0.4073, 0.01244), (-0.2094, -0.4039, 0.01643), (0.2094, -0.4039, 0.01643), (-0.2094, -0.3987, 0.01734), (0.2094, -0.3987, 0.01734), (-0.2094, -0.3941, 0.01473), (0.2094, -0.3941, 0.01473), (0.2077, 0.00939, 1.327), (0.2077, -0.4094, 1.327), (0.2059, 0.00939, 1.323), (0.2059, -0.4094, 1.323), (0.2013, 0.00939, 1.32), (0.2013, -0.4094, 1.32), (0.1961, 0.00939, 1.321), (0.1961, -0.4094, 1.321), (0.1927, 0.00939, 1.325), (0.1927, -0.4094, 1.325), (0.1927, 0.00939, 1.33), (0.1927, -0.4094, 1.33), (0.1961, 0.00939, 1.334), (0.1961, -0.4094, 1.334), (0.2013, 0.00939, 1.335), (0.2013, -0.4094, 1.335), (0.2059, 0.00939, 1.332), (0.2059, -0.4094, 1.332), (0.2083, -0.01238, 0.6558), (0.2083, -0.3954, 0.3344), (0.2064, -0.009232, 0.652), (0.2064, -0.3923, 0.3306), (0.2019, -0.007558, 0.65), (0.2019, -0.3906, 0.3286), (0.1967, -0.008139, 0.6507), (0.1967, -0.3912, 0.3293), (0.1933, -0.0107, 0.6538), (0.1933, -0.3937, 0.3324), (0.1933, -0.01405, 0.6578), (0.1933, -0.3971, 0.3364), (0.1967, -0.01662, 0.6608), (0.1967, -0.3996, 0.3394), (0.2019, -0.0172, 0.6615), (0.2019, -0.4002, 0.3401), (0.2064, -0.01553, 0.6595), (0.2064, -0.3985, 0.3381), (0.2077, -0.008489, 0.01405), (0.2077, -0.3915, 0.3354), (0.2059, -0.01164, 0.0103), (0.2059, -0.3947, 0.3317), (0.2013, -0.01331, 0.008303), (0.2013, -0.3963, 0.3297), (0.1961, -0.01273, 0.008996), (0.1961, -0.3958, 0.3304), (0.1927, -0.01016, 0.01205), (0.1927, -0.3932, 0.3334), (0.1927, -0.006815, 0.01604), (0.1927, -0.3898, 0.3374), (0.1961, -0.004249, 0.0191), (0.1961, -0.3873, 0.3405), (0.2013, -0.003668, 0.01979), (0.2013, -0.3867, 0.3412), (0.2059, -0.005342, 0.0178), (0.2059, -0.3884, 0.3392), (0.2083, -0.01238, 1.309), (0.2083, -0.3954, 0.9876), (0.2064, -0.009232, 1.305), (0.2064, -0.3923, 0.9838), (0.2019, -0.007558, 1.303), (0.2019, -0.3906, 0.9818), (0.1967, -0.008139, 1.304), (0.1967, -0.3912, 0.9825), (0.1933, -0.0107, 1.307), (0.1933, -0.3937, 0.9856), (0.1933, -0.01405, 1.311), (0.1933, -0.3971, 0.9896), (0.1967, -0.01662, 1.314), (0.1967, -0.3996, 0.9926), (0.2019, -0.0172, 1.315), (0.2019, -0.4002, 0.9933), (0.2064, -0.01553, 1.313), (0.2064, -0.3985, 0.9913), (0.2077, -0.008489, 0.6673), (0.2077, -0.3915, 0.9887), (0.2059, -0.01164, 0.6635), (0.2059, -0.3947, 0.9849), (0.2013, -0.01331, 0.6615), (0.2013, -0.3963, 0.9829), (0.1961, -0.01273, 0.6622), (0.1961, -0.3958, 0.9836), (0.1927, -0.01016, 0.6653), (0.1927, -0.3932, 0.9867), (0.1927, -0.006815, 0.6693), (0.1927, -0.3898, 0.9907), (0.1961, -0.004249, 0.6723), (0.1961, -0.3873, 0.9937), (0.2013, -0.003668, 0.673), (0.2013, -0.3867, 0.9944), (0.2059, -0.005342, 0.671), (0.2059, -0.3884, 0.9924), (0.2077, 0.00939, 0.009836), (0.2077, -0.4094, 0.009836), (0.2059, 0.00939, 0.00494), (0.2059, -0.4094, 0.00494), (0.2013, 0.00939, 0.002336), (0.2013, -0.4094, 0.002336), (0.1961, 0.00939, 0.00324), (0.1961, -0.4094, 0.00324), (0.1927, 0.00939, 0.007231), (0.1927, -0.4094, 0.007231), (0.1927, 0.00939, 0.01244), (0.1927, -0.4094, 0.01244), (0.1961, 0.00939, 0.01643), (0.1961, -0.4094, 0.01643), (0.2013, 0.00939, 0.01734), (0.2013, -0.4094, 0.01734), (0.2059, 0.00939, 0.01473), (0.2059, -0.4094, 0.01473), (0.2206, 1.49e-08, 0.002696), (0.2206, 1.49e-08, 1.331), (0.2158, -0.01305, 0.002696), (0.2158, -0.01305, 1.331), (0.2036, -0.02, 0.002696), (0.2036, -0.02, 1.331), (0.1897, -0.01759, 0.002696), (0.1897, -0.01759, 1.331), (0.1806, -0.006946, 0.002696), (0.1806, -0.006946, 1.331), (0.1806, 0.006946, 0.002696), (0.1806, 0.006946, 1.331), (0.1897, 0.01759, 0.002696), (0.1897, 0.01759, 1.331), (0.2036, 0.02, 0.002696), (0.2036, 0.02, 1.331), (0.2158, 0.01305, 0.002696), (0.2158, 0.01305, 1.331), (0.2206, -0.4, 0.002696), (0.2206, -0.4, 1.331), (0.2158, -0.4131, 0.002696), (0.2158, -0.4131, 1.331), (0.2036, -0.42, 0.002696), (0.2036, -0.42, 1.331), (0.1897, -0.4176, 0.002696), (0.1897, -0.4176, 1.331), (0.1806, -0.4069, 0.002696), (0.1806, -0.4069, 1.331), (0.1806, -0.3931, 0.002696), (0.1806, -0.3931, 1.331), (0.1897, -0.3824, 0.002696), (0.1897, -0.3824, 1.331), (0.2036, -0.38, 0.002696), (0.2036, -0.38, 1.331), (0.2158, -0.3869, 0.002696), (0.2158, -0.3869, 1.331), (-0.1923, 0.00939, 1.327), (-0.1923, -0.4094, 1.327), (-0.1941, 0.00939, 1.323), (-0.1941, -0.4094, 1.323), (-0.1987, 0.00939, 1.32), (-0.1987, -0.4094, 1.32), (-0.2039, 0.00939, 1.321), (-0.2039, -0.4094, 1.321), (-0.2073, 0.00939, 1.325), (-0.2073, -0.4094, 1.325), (-0.2073, 0.00939, 1.33), (-0.2073, -0.4094, 1.33), (-0.2039, 0.00939, 1.334), (-0.2039, -0.4094, 1.334), (-0.1987, 0.00939, 1.335), (-0.1987, -0.4094, 1.335), (-0.1941, 0.00939, 1.332), (-0.1941, -0.4094, 1.332), (-0.1917, -0.01238, 0.6558), (-0.1917, -0.3954, 0.3344), (-0.1936, -0.009232, 0.652), (-0.1936, -0.3923, 0.3306), (-0.1981, -0.007558, 0.65), (-0.1981, -0.3906, 0.3286), (-0.2033, -0.008139, 0.6507), (-0.2033, -0.3912, 0.3293), (-0.2067, -0.0107, 0.6538), (-0.2067, -0.3937, 0.3324), (-0.2067, -0.01405, 0.6578), (-0.2067, -0.3971, 0.3364), (-0.2033, -0.01662, 0.6608), (-0.2033, -0.3996, 0.3394), (-0.1981, -0.0172, 0.6615), (-0.1981, -0.4002, 0.3401), (-0.1936, -0.01553, 0.6595), (-0.1936, -0.3985, 0.3381), (-0.1923, -0.008489, 0.01405), (-0.1923, -0.3915, 0.3354), (-0.1941, -0.01164, 0.0103), (-0.1941, -0.3947, 0.3317), (-0.1987, -0.01331, 0.008303), (-0.1987, -0.3963, 0.3297), (-0.2039, -0.01273, 0.008996), (-0.2039, -0.3958, 0.3304), (-0.2073, -0.01016, 0.01205), (-0.2073, -0.3932, 0.3334), (-0.2073, -0.006815, 0.01604), (-0.2073, -0.3898, 0.3374), (-0.2039, -0.004249, 0.0191), (-0.2039, -0.3873, 0.3405), (-0.1987, -0.003668, 0.01979), (-0.1987, -0.3867, 0.3412), (-0.1941, -0.005342, 0.0178), (-0.1941, -0.3884, 0.3392), (-0.1917, -0.01238, 1.309), (-0.1917, -0.3954, 0.9876), (-0.1936, -0.009232, 1.305), (-0.1936, -0.3923, 0.9838), (-0.1981, -0.007558, 1.303), (-0.1981, -0.3906, 0.9818), (-0.2033, -0.008139, 1.304), (-0.2033, -0.3912, 0.9825), (-0.2067, -0.0107, 1.307), (-0.2067, -0.3937, 0.9856), (-0.2067, -0.01405, 1.311), (-0.2067, -0.3971, 0.9896), (-0.2033, -0.01662, 1.314), (-0.2033, -0.3996, 0.9926), (-0.1981, -0.0172, 1.315), (-0.1981, -0.4002, 0.9933), (-0.1936, -0.01553, 1.313), (-0.1936, -0.3985, 0.9913), (-0.1923, -0.008489, 0.6673), (-0.1923, -0.3915, 0.9887), (-0.1941, -0.01164, 0.6635), (-0.1941, -0.3947, 0.9849), (-0.1987, -0.01331, 0.6615), (-0.1987, -0.3963, 0.9829), (-0.2039, -0.01273, 0.6622), (-0.2039, -0.3958, 0.9836), (-0.2073, -0.01016, 0.6653), (-0.2073, -0.3932, 0.9867), (-0.2073, -0.006815, 0.6693), (-0.2073, -0.3898, 0.9907), (-0.2039, -0.004249, 0.6723), (-0.2039, -0.3873, 0.9937), (-0.1987, -0.003668, 0.673), (-0.1987, -0.3867, 0.9944), (-0.1941, -0.005342, 0.671), (-0.1941, -0.3884, 0.9924), (-0.1923, 0.00939, 0.009836), (-0.1923, -0.4094, 0.009836), (-0.1941, 0.00939, 0.00494), (-0.1941, -0.4094, 0.00494), (-0.1987, 0.00939, 0.002336), (-0.1987, -0.4094, 0.002336), (-0.2039, 0.00939, 0.00324), (-0.2039, -0.4094, 0.00324), (-0.2073, 0.00939, 0.007231), (-0.2073, -0.4094, 0.007231), (-0.2073, 0.00939, 0.01244), (-0.2073, -0.4094, 0.01244), (-0.2039, 0.00939, 0.01643), (-0.2039, -0.4094, 0.01643), (-0.1987, 0.00939, 0.01734), (-0.1987, -0.4094, 0.01734), (-0.1941, 0.00939, 0.01473), (-0.1941, -0.4094, 0.01473), (-0.1794, -1.49e-08, 0.002696), (-0.1794, -1.49e-08, 1.331), (-0.1842, -0.01305, 0.002696), (-0.1842, -0.01305, 1.331), (-0.1964, -0.02, 0.002696), (-0.1964, -0.02, 1.331), (-0.2103, -0.01759, 0.002696), (-0.2103, -0.01759, 1.331), (-0.2194, -0.006946, 0.002696), (-0.2194, -0.006946, 1.331), (-0.2194, 0.006946, 0.002696), (-0.2194, 0.006946, 1.331), (-0.2103, 0.01759, 0.002696), (-0.2103, 0.01759, 1.331), (-0.1964, 0.02, 0.002696), (-0.1964, 0.02, 1.331), (-0.1842, 0.01305, 0.002696), (-0.1842, 0.01305, 1.331), (-0.1794, -0.4, 0.002696), (-0.1794, -0.4, 1.331), (-0.1842, -0.4131, 0.002696), (-0.1842, -0.4131, 1.331), (-0.1964, -0.42, 0.002696), (-0.1964, -0.42, 1.331), (-0.2103, -0.4176, 0.002696), (-0.2103, -0.4176, 1.331), (-0.2194, -0.4069, 0.002696), (-0.2194, -0.4069, 1.331), (-0.2194, -0.3931, 0.002696), (-0.2194, -0.3931, 1.331), (-0.2103, -0.3824, 0.002696), (-0.2103, -0.3824, 1.331), (-0.1964, -0.38, 0.002696), (-0.1964, -0.38, 1.331), (-0.1842, -0.3869, 0.002696), (-0.1842, -0.3869, 1.331)], [], [(0, 1, 3, 2), (2, 3, 5, 4), (4, 5, 7, 6), (6, 7, 9, 8), (8, 9, 11, 10), (10, 11, 13, 12), (12, 13, 15, 14), (16, 17, 1, 0), (14, 15, 17, 16), (18, 19, 21, 20), (20, 21, 23, 22), (22, 23, 25, 24), (24, 25, 27, 26), (26, 27, 29, 28), (28, 29, 31, 30), (30, 31, 33, 32), (34, 35, 19, 18), (32, 33, 35, 34), (36, 37, 39, 38), (38, 39, 41, 40), (40, 41, 43, 42), (42, 43, 45, 44), (44, 45, 47, 46), (46, 47, 49, 48), (48, 49, 51, 50), (52, 53, 37, 36), (50, 51, 53, 52), (54, 55, 57, 56), (56, 57, 59, 58), (58, 59, 61, 60), (60, 61, 63, 62), (62, 63, 65, 64), (64, 65, 67, 66), (66, 67, 69, 68), (70, 71, 55, 54), (68, 69, 71, 70), (72, 73, 75, 74), (74, 75, 77, 76), (76, 77, 79, 78), (78, 79, 81, 80), (80, 81, 83, 82), (82, 83, 85, 84), (84, 85, 87, 86), (88, 89, 73, 72), (86, 87, 89, 88), (90, 91, 93, 92), (92, 93, 95, 94), (94, 95, 97, 96), (96, 97, 99, 98), (98, 99, 101, 100), (100, 101, 103, 102), (102, 103, 105, 104), (106, 107, 91, 90), (104, 105, 107, 106), (108, 109, 111, 110), (110, 111, 113, 112), (112, 113, 115, 114), (114, 115, 117, 116), (116, 117, 119, 118), (118, 119, 121, 120), (120, 121, 123, 122), (124, 125, 109, 108), (122, 123, 125, 124), (126, 127, 129, 128), (128, 129, 131, 130), (130, 131, 133, 132), (132, 133, 135, 134), (134, 135, 137, 136), (136, 137, 139, 138), (138, 139, 141, 140), (142, 143, 127, 126), (140, 141, 143, 142), (144, 145, 147, 146), (146, 147, 149, 148), (148, 149, 151, 150), (150, 151, 153, 152), (152, 153, 155, 154), (154, 155, 157, 156), (156, 157, 159, 158), (160, 161, 145, 144), (158, 159, 161, 160), (162, 163, 165, 164), (164, 165, 167, 166), (166, 167, 169, 168), (168, 169, 171, 170), (170, 171, 173, 172), (172, 173, 175, 174), (174, 175, 177, 176), (178, 179, 163, 162), (176, 177, 179, 178), (180, 181, 183, 182), (182, 183, 185, 184), (184, 185, 187, 186), (186, 187, 189, 188), (188, 189, 191, 190), (190, 191, 193, 192), (192, 193, 195, 194), (196, 197, 181, 180), (194, 195, 197, 196), (198, 199, 201, 200), (200, 201, 203, 202), (202, 203, 205, 204), (204, 205, 207, 206), (206, 207, 209, 208), (208, 209, 211, 210), (210, 211, 213, 212), (214, 215, 199, 198), (212, 213, 215, 214), (216, 217, 219, 218), (218, 219, 221, 220), (220, 221, 223, 222), (222, 223, 225, 224), (224, 225, 227, 226), (226, 227, 229, 228), (228, 229, 231, 230), (219, 217, 233, 231, 229, 227, 225, 223, 221), (232, 233, 217, 216), (230, 231, 233, 232), (216, 218, 220, 222, 224, 226, 228, 230, 232), (234, 235, 237, 236), (236, 237, 239, 238), (238, 239, 241, 240), (240, 241, 243, 242), (242, 243, 245, 244), (244, 245, 247, 246), (246, 247, 249, 248), (237, 235, 251, 249, 247, 245, 243, 241, 239), (250, 251, 235, 234), (248, 249, 251, 250), (234, 236, 238, 240, 242, 244, 246, 248, 250), (252, 253, 255, 254), (254, 255, 257, 256), (256, 257, 259, 258), (258, 259, 261, 260), (260, 261, 263, 262), (262, 263, 265, 264), (264, 265, 267, 266), (255, 253, 269, 267, 265, 263, 261, 259, 257), (268, 269, 253, 252), (266, 267, 269, 268), (252, 254, 256, 258, 260, 262, 264, 266, 268), (270, 271, 273, 272), (272, 273, 275, 274), (274, 275, 277, 276), (276, 277, 279, 278), (278, 279, 281, 280), (280, 281, 283, 282), (282, 283, 285, 284), (273, 271, 287, 285, 283, 281, 279, 277, 275), (286, 287, 271, 270), (284, 285, 287, 286), (270, 272, 274, 276, 278, 280, 282, 284, 286), (288, 289, 291, 290), (290, 291, 293, 292), (292, 293, 295, 294), (294, 295, 297, 296), (296, 297, 299, 298), (298, 299, 301, 300), (300, 301, 303, 302), (291, 289, 305, 303, 301, 299, 297, 295, 293), (304, 305, 289, 288), (302, 303, 305, 304), (288, 290, 292, 294, 296, 298, 300, 302, 304), (306, 307, 309, 308), (308, 309, 311, 310), (310, 311, 313, 312), (312, 313, 315, 314), (314, 315, 317, 316), (316, 317, 319, 318), (318, 319, 321, 320), (309, 307, 323, 321, 319, 317, 315, 313, 311), (322, 323, 307, 306), (320, 321, 323, 322), (306, 308, 310, 312, 314, 316, 318, 320, 322), (324, 325, 327, 326), (326, 327, 329, 328), (328, 329, 331, 330), (330, 331, 333, 332), (332, 333, 335, 334), (334, 335, 337, 336), (336, 337, 339, 338), (327, 325, 341, 339, 337, 335, 333, 331, 329), (340, 341, 325, 324), (338, 339, 341, 340), (324, 326, 328, 330, 332, 334, 336, 338, 340), (342, 343, 345, 344), (344, 345, 347, 346), (346, 347, 349, 348), (348, 349, 351, 350), (350, 351, 353, 352), (352, 353, 355, 354), (354, 355, 357, 356), (345, 343, 359, 357, 355, 353, 351, 349, 347), (358, 359, 343, 342), (356, 357, 359, 358), (342, 344, 346, 348, 350, 352, 354, 356, 358), (360, 361, 363, 362), (362, 363, 365, 364), (364, 365, 367, 366), (366, 367, 369, 368), (368, 369, 371, 370), (370, 371, 373, 372), (372, 373, 375, 374), (363, 361, 377, 375, 373, 371, 369, 367, 365), (376, 377, 361, 360), (374, 375, 377, 376), (360, 362, 364, 366, 368, 370, 372, 374, 376), (378, 379, 381, 380), (380, 381, 383, 382), (382, 383, 385, 384), (384, 385, 387, 386), (386, 387, 389, 388), (388, 389, 391, 390), (390, 391, 393, 392), (381, 379, 395, 393, 391, 389, 387, 385, 383), (394, 395, 379, 378), (392, 393, 395, 394), (378, 380, 382, 384, 386, 388, 390, 392, 394), (396, 397, 399, 398), (398, 399, 401, 400), (400, 401, 403, 402), (402, 403, 405, 404), (404, 405, 407, 406), (406, 407, 409, 408), (408, 409, 411, 410), (399, 397, 413, 411, 409, 407, 405, 403, 401), (412, 413, 397, 396), (410, 411, 413, 412), (396, 398, 400, 402, 404, 406, 408, 410, 412), (414, 415, 417, 416), (416, 417, 419, 418), (418, 419, 421, 420), (420, 421, 423, 422), (422, 423, 425, 424), (424, 425, 427, 426), (426, 427, 429, 428), (417, 415, 431, 429, 427, 425, 423, 421, 419), (430, 431, 415, 414), (428, 429, 431, 430), (414, 416, 418, 420, 422, 424, 426, 428, 430), (432, 433, 435, 434), (434, 435, 437, 436), (436, 437, 439, 438), (438, 439, 441, 440), (440, 441, 443, 442), (442, 443, 445, 444), (444, 445, 447, 446), (435, 433, 449, 447, 445, 443, 441, 439, 437), (448, 449, 433, 432), (446, 447, 449, 448), (432, 434, 436, 438, 440, 442, 444, 446, 448), (450, 451, 453, 452), (452, 453, 455, 454), (454, 455, 457, 456), (456, 457, 459, 458), (458, 459, 461, 460), (460, 461, 463, 462), (462, 463, 465, 464), (453, 451, 467, 465, 463, 461, 459, 457, 455), (466, 467, 451, 450), (464, 465, 467, 466), (450, 452, 454, 456, 458, 460, 462, 464, 466), (468, 469, 471, 470), (470, 471, 473, 472), (472, 473, 475, 474), (474, 475, 477, 476), (476, 477, 479, 478), (478, 479, 481, 480), (480, 481, 483, 482), (471, 469, 485, 483, 481, 479, 477, 475, 473), (484, 485, 469, 468), (482, 483, 485, 484), (468, 470, 472, 474, 476, 478, 480, 482, 484), (486, 487, 489, 488), (488, 489, 491, 490), (490, 491, 493, 492), (492, 493, 495, 494), (494, 495, 497, 496), (496, 497, 499, 498), (498, 499, 501, 500), (489, 487, 503, 501, 499, 497, 495, 493, 491), (502, 503, 487, 486), (500, 501, 503, 502), (486, 488, 490, 492, 494, 496, 498, 500, 502)])
me_cylinder_013.polygons.foreach_set('use_smooth', [True] * 284)
me_cylinder_013.use_remesh_preserve_volume = False
me_cylinder_013.use_remesh_preserve_attributes = False
me_cylinder_013.use_mirror_vertex_groups = False
me_cylinder_013.update()
me_mesh_004 = bpy.data.meshes.new('Mesh.004')
me_mesh_004.from_pydata([(0.1376, 1.071e-08, -0.1376), (0.1797, 5.353e-09, -0.07445), (0.1946, -6.381e-16, 8.504e-09), (0.1797, -5.353e-09, 0.07445), (0.1376, -1.071e-08, 0.1376), (0.07445, -2.141e-08, 0.1797), (-9.741e-08, -2.141e-08, 0.1946), (-5.875e-08, 2.141e-08, -0.1946), (0.07445, 2.141e-08, -0.1797), (0.3318, 5.353e-09, -0.0468), (0.3318, -5.353e-09, 0.0468), (0.2488, -5.353e-09, 0.0468), (0.2488, 5.353e-09, -0.0468), (0.3318, -5.353e-09, 0.08675), (0.3318, 5.353e-09, -0.08675), (0.4376, 0.0, 0.0), (-0.07445, -2.141e-08, 0.1797), (-0.07445, 2.141e-08, -0.1797), (-0.1376, 1.071e-08, -0.1376), (-0.1797, 5.353e-09, -0.07445), (-0.1946, -1.276e-15, 2.087e-08), (-0.1797, -5.353e-09, 0.07445), (-0.1376, -1.071e-08, 0.1376), (5.171e-08, -4.282e-08, 0.4376), (0.08675, -2.141e-08, 0.3318), (-0.08675, -2.141e-08, 0.3318), (0.0468, -2.141e-08, 0.2488), (-0.0468, -2.141e-08, 0.2488), (-0.0468, -2.141e-08, 0.3318), (0.0468, -2.141e-08, 0.3318), (-0.0468, 2.141e-08, -0.3318), (0.0468, 2.141e-08, -0.3318), (0.0468, 2.141e-08, -0.2488), (-0.0468, 2.141e-08, -0.2488), (0.08675, 2.141e-08, -0.3318), (-0.08675, 2.141e-08, -0.3318), (4.711e-08, 4.282e-08, -0.4376), (-0.4376, 1.021e-14, -9.883e-08), (-0.3318, -5.353e-09, 0.08675), (-0.3318, 5.353e-09, -0.08675), (-0.2488, -5.353e-09, 0.0468), (-0.2488, 5.353e-09, -0.0468), (-0.3318, 5.353e-09, -0.0468), (-0.3318, -5.353e-09, 0.0468), (-0.08264, -7.056e-09, 0.08264), (-0.108, -3.528e-09, 0.04472), (-0.1169, -8.412e-16, 1.254e-08), (-0.108, 3.528e-09, -0.04472), (-0.08264, 7.056e-09, -0.08264), (-0.04472, 7.056e-09, -0.108), (-0.04472, -7.056e-09, 0.108), (0.04472, 7.056e-09, -0.108), (-3.529e-08, 7.056e-09, -0.1169), (-5.851e-08, -7.056e-09, 0.1169), (0.04472, -7.056e-09, 0.108), (0.08264, -7.056e-09, 0.08264), (0.108, -3.528e-09, 0.04472), (0.1169, -4.206e-16, 5.108e-09), (0.108, 3.528e-09, -0.04472), (0.08264, 7.056e-09, -0.08264), (3.725e-08, -2.141e-08, 0.2488)], [(0, 1), (1, 2), (2, 3), (3, 4), (4, 5), (5, 6), (7, 8), (0, 8), (10, 11), (9, 12), (11, 12), (10, 13), (9, 14), (13, 15), (14, 15), (16, 22), (17, 18), (18, 19), (19, 20), (20, 21), (21, 22), (7, 17), (6, 16), (23, 24), (23, 25), (24, 29), (25, 28), (26, 29), (27, 28), (31, 32), (30, 33), (32, 33), (31, 34), (30, 35), (34, 36), (35, 36), (37, 38), (37, 39), (38, 43), (39, 42), (40, 41), (40, 43), (41, 42), (50, 53), (49, 52), (44, 45), (45, 46), (46, 47), (47, 48), (48, 49), (44, 50), (51, 59), (51, 52), (53, 54), (54, 55), (55, 56), (56, 57), (57, 58), (58, 59), (26, 60), (27, 60), (23, 60)], [])
me_mesh_004.use_remesh_preserve_volume = False
me_mesh_004.use_remesh_preserve_attributes = False
me_mesh_004.use_mirror_vertex_groups = False
me_mesh_004.update()

# ---- objects
ob_curtain_single = bpy.data.objects.new('curtain single', me_plane)
ob_stair__single = bpy.data.objects.new('stair, single', me_cube_005)
ob_stair__hollow = bpy.data.objects.new('stair, hollow', me_cube_006)
ob_stage_support_tri = bpy.data.objects.new('Stage Support Tri', me_cylinder_017)
ob_stage_support_sqr = bpy.data.objects.new('Stage Support Sqr', me_cylinder_013)
ob_camera_shape_001 = bpy.data.objects.new('camera_shape.001', me_mesh_004)
ob_camera_crane = bpy.data.objects.new('Camera_crane', cam_camera_crane)

# ---- transforms, parenting, visibility, modifiers, constraints
ob_curtain_single.location = (0.0, 0.0, 0.0)
ob_curtain_single.scale = (0.5, 1.0, 1.0)
ob_curtain_single.lineart.crease_threshold = 0.0
ob_stair__single.location = (0.0, 0.0, 0.0)
ob_stair__single.scale = (0.25, 0.05, 0.05)
ob_stair__single.lineart.crease_threshold = 0.0
ob_stair__hollow.location = (0.0, 0.0, 0.05217)
ob_stair__hollow.scale = (0.25, 0.05, 0.05)
ob_stair__hollow.lineart.crease_threshold = 0.0
ob_stage_support_tri.location = (-0.01448, -0.1111, 0.0)
ob_stage_support_tri.rotation_euler = (0.0, -0.0, 0.5236)
ob_stage_support_tri.scale = (1.0, 1.0, 1.126)
ob_stage_support_tri.lineart.crease_threshold = 0.0
ob_stage_support_sqr.location = (-0.2, 0.0, 0.0)
ob_stage_support_sqr.rotation_euler = (0.0, -0.0, 1.571)
ob_stage_support_sqr.scale = (1.0, 1.0, 1.126)
ob_stage_support_sqr.lineart.crease_threshold = 0.0
ob_camera_shape_001.location = (0.0, 0.0, 0.0)
ob_camera_shape_001.scale = (1.897, 1.897, 1.897)
ob_camera_shape_001.empty_display_type = 'ARROWS'
ob_camera_shape_001.lineart.crease_threshold = 0.0
ob_camera_crane.location = (0.0, -2.5, 3.0)
ob_camera_crane.rotation_euler = (1.571, -0.0, 1.192e-07)
ob_camera_crane.empty_display_type = 'ARROWS'
ob_camera_crane.lineart.crease_threshold = 0.0

# ---- collection membership
col_collection_1.objects.link(ob_curtain_single)
col_collection_2.objects.link(ob_stair__single)
col_collection_3.objects.link(ob_stair__hollow)
col_collection_4.objects.link(ob_stage_support_tri)
col_collection_5.objects.link(ob_stage_support_sqr)
col_collection_9.objects.link(ob_camera_shape_001)
col_collection_9.objects.link(ob_camera_crane)

# ---- scene / render settings (as saved in the file)
scene.frame_start = 1; scene.frame_end = 250; scene.frame_set(1)
scene.render.engine = 'BLENDER_EEVEE_NEXT'
scene.render.resolution_percentage = 50
scene.render.dither_intensity = 0.0
scene.cycles.use_denoising = False
scene.cycles.samples = 10
scene.cycles.sampling_pattern = 'TABULATED_SOBOL'
scene.cycles.light_sampling_threshold = 0.0
scene.cycles.use_adaptive_sampling = False
scene.cycles.use_light_tree = False
scene.cycles.blur_glossy = 0.0
scene.cycles.pixel_filter_type = 'GAUSSIAN'
scene.cycles.sample_clamp_indirect = 0.0
scene.view_settings.view_transform = 'Standard'
bpy.context.view_layer.update()

# ---- added for rendering (the .blend has no active camera and no usable light): camera, sun
cam_auto = bpy.data.cameras.new('AutoCamera')
cam_auto.lens = 50.0
cam_auto.sensor_width = 36.0
cam_auto.clip_end = 1000.0
ob_auto_camera = bpy.data.objects.new('AutoCamera', cam_auto)
scene.collection.objects.link(ob_auto_camera)
ob_auto_camera.location = (3.49426, -4.19311, 3.04672)
ob_auto_camera.rotation_euler = (1.09748, -7.21219e-08, 0.694738)
scene.camera = ob_auto_camera
light_auto_sun = bpy.data.lights.new('AutoSun', 'SUN')
light_auto_sun.energy = 3.0
light_auto_sun.angle = 0.0523599
ob_auto_sun = bpy.data.objects.new('AutoSun', light_auto_sun)
scene.collection.objects.link(ob_auto_sun)
ob_auto_sun.rotation_euler = (0.872665, 0.174533, 0.523599)
bpy.context.view_layer.update()
